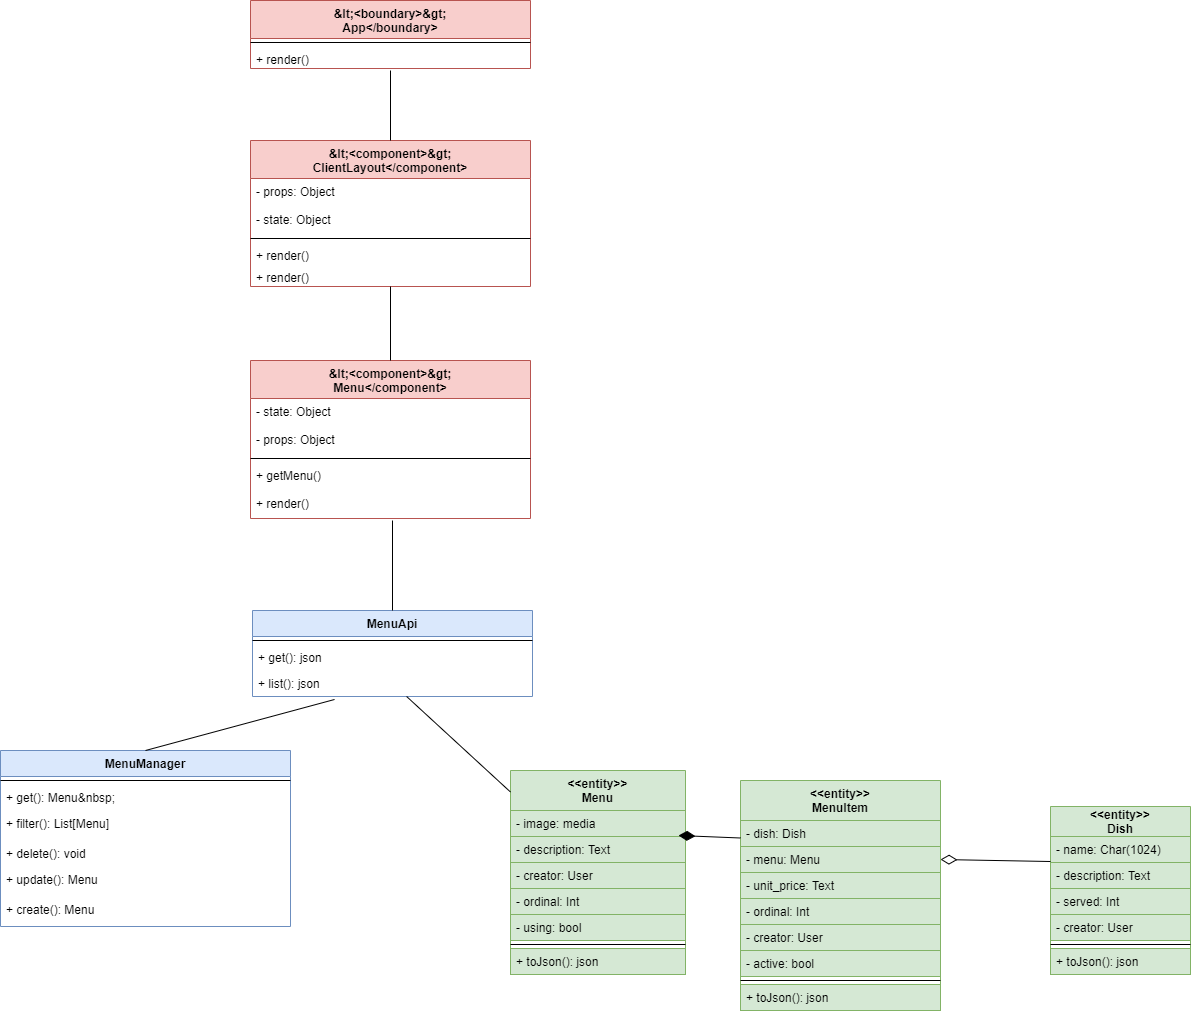

The diagram above was exported from draw.io. Its source (the exported page's mxGraphModel, read from the mxfile embedded in the PNG):
<mxGraphModel dx="-2200" dy="1661" grid="1" gridSize="10" guides="1" tooltips="1" connect="1" arrows="1" fold="1" page="1" pageScale="1" pageWidth="827" pageHeight="1169" math="0" shadow="0">
  <root>
    <mxCell id="IgJtkKqACci9GFZ3kaKw-0" />
    <mxCell id="IgJtkKqACci9GFZ3kaKw-1" parent="IgJtkKqACci9GFZ3kaKw-0" />
    <mxCell id="lOqvWllZXrilYSUMeEKE-0" value="&amp;lt;&lt;boundary&gt;&amp;gt;&#10;App&lt;/boundary&gt;" style="swimlane;fontStyle=1;align=center;verticalAlign=top;childLayout=stackLayout;horizontal=1;startSize=38;horizontalStack=0;resizeParent=1;resizeParentMax=0;resizeLast=0;collapsible=1;marginBottom=0;fillColor=#f8cecc;strokeColor=#b85450;whiteSpace=wrap;" vertex="1" parent="IgJtkKqACci9GFZ3kaKw-1">
      <mxGeometry x="3580" y="-1080" width="280" height="68" as="geometry" />
    </mxCell>
    <mxCell id="lOqvWllZXrilYSUMeEKE-1" value="" style="line;strokeWidth=1;fillColor=none;align=left;verticalAlign=middle;spacingTop=-1;spacingLeft=3;spacingRight=3;rotatable=0;labelPosition=right;points=[];portConstraint=eastwest;whiteSpace=wrap;fontStyle=0" vertex="1" parent="lOqvWllZXrilYSUMeEKE-0">
      <mxGeometry y="38" width="280" height="8" as="geometry" />
    </mxCell>
    <mxCell id="lOqvWllZXrilYSUMeEKE-2" value="+ render()" style="text;strokeColor=none;fillColor=none;align=left;verticalAlign=top;spacingLeft=4;spacingRight=4;overflow=hidden;rotatable=0;points=[[0,0.5],[1,0.5]];portConstraint=eastwest;whiteSpace=wrap;fontStyle=0" vertex="1" parent="lOqvWllZXrilYSUMeEKE-0">
      <mxGeometry y="46" width="280" height="22" as="geometry" />
    </mxCell>
    <mxCell id="sddTbjTKLD69myQOHdJ3-0" value="&amp;lt;&lt;component&gt;&amp;gt;&#10;ClientLayout&lt;/component&gt;" style="swimlane;fontStyle=1;align=center;verticalAlign=top;childLayout=stackLayout;horizontal=1;startSize=38;horizontalStack=0;resizeParent=1;resizeParentMax=0;resizeLast=0;collapsible=1;marginBottom=0;fillColor=#f8cecc;strokeColor=#b85450;whiteSpace=wrap;" vertex="1" parent="IgJtkKqACci9GFZ3kaKw-1">
      <mxGeometry x="3580" y="-940" width="280" height="146" as="geometry" />
    </mxCell>
    <mxCell id="sddTbjTKLD69myQOHdJ3-1" value="- props: Object" style="text;strokeColor=none;fillColor=none;align=left;verticalAlign=top;spacingLeft=4;spacingRight=4;overflow=hidden;rotatable=0;points=[[0,0.5],[1,0.5]];portConstraint=eastwest;whiteSpace=wrap;fontStyle=0" vertex="1" parent="sddTbjTKLD69myQOHdJ3-0">
      <mxGeometry y="38" width="280" height="28" as="geometry" />
    </mxCell>
    <mxCell id="sddTbjTKLD69myQOHdJ3-2" value="- state: Object" style="text;strokeColor=none;fillColor=none;align=left;verticalAlign=top;spacingLeft=4;spacingRight=4;overflow=hidden;rotatable=0;points=[[0,0.5],[1,0.5]];portConstraint=eastwest;whiteSpace=wrap;fontStyle=0" vertex="1" parent="sddTbjTKLD69myQOHdJ3-0">
      <mxGeometry y="66" width="280" height="28" as="geometry" />
    </mxCell>
    <mxCell id="sddTbjTKLD69myQOHdJ3-3" value="" style="line;strokeWidth=1;fillColor=none;align=left;verticalAlign=middle;spacingTop=-1;spacingLeft=3;spacingRight=3;rotatable=0;labelPosition=right;points=[];portConstraint=eastwest;whiteSpace=wrap;fontStyle=0" vertex="1" parent="sddTbjTKLD69myQOHdJ3-0">
      <mxGeometry y="94" width="280" height="8" as="geometry" />
    </mxCell>
    <mxCell id="sddTbjTKLD69myQOHdJ3-4" value="+ render()" style="text;strokeColor=none;fillColor=none;align=left;verticalAlign=top;spacingLeft=4;spacingRight=4;overflow=hidden;rotatable=0;points=[[0,0.5],[1,0.5]];portConstraint=eastwest;whiteSpace=wrap;fontStyle=0" vertex="1" parent="sddTbjTKLD69myQOHdJ3-0">
      <mxGeometry y="102" width="280" height="22" as="geometry" />
    </mxCell>
    <mxCell id="sddTbjTKLD69myQOHdJ3-5" value="+ render()" style="text;strokeColor=none;fillColor=none;align=left;verticalAlign=top;spacingLeft=4;spacingRight=4;overflow=hidden;rotatable=0;points=[[0,0.5],[1,0.5]];portConstraint=eastwest;whiteSpace=wrap;fontStyle=0" vertex="1" parent="sddTbjTKLD69myQOHdJ3-0">
      <mxGeometry y="124" width="280" height="22" as="geometry" />
    </mxCell>
    <mxCell id="xIkHN6NTN49pWtj_Es9H-0" value="&amp;lt;&lt;component&gt;&amp;gt;&#10;Menu&lt;/component&gt;" style="swimlane;fontStyle=1;align=center;verticalAlign=top;childLayout=stackLayout;horizontal=1;startSize=38;horizontalStack=0;resizeParent=1;resizeParentMax=0;resizeLast=0;collapsible=1;marginBottom=0;fillColor=#f8cecc;strokeColor=#b85450;whiteSpace=wrap;" vertex="1" parent="IgJtkKqACci9GFZ3kaKw-1">
      <mxGeometry x="3580" y="-720" width="280" height="158" as="geometry" />
    </mxCell>
    <mxCell id="xIkHN6NTN49pWtj_Es9H-1" value="- state: Object" style="text;strokeColor=none;fillColor=none;align=left;verticalAlign=top;spacingLeft=4;spacingRight=4;overflow=hidden;rotatable=0;points=[[0,0.5],[1,0.5]];portConstraint=eastwest;whiteSpace=wrap;fontStyle=0" vertex="1" parent="xIkHN6NTN49pWtj_Es9H-0">
      <mxGeometry y="38" width="280" height="28" as="geometry" />
    </mxCell>
    <mxCell id="xIkHN6NTN49pWtj_Es9H-2" value="- props: Object" style="text;strokeColor=none;fillColor=none;align=left;verticalAlign=top;spacingLeft=4;spacingRight=4;overflow=hidden;rotatable=0;points=[[0,0.5],[1,0.5]];portConstraint=eastwest;whiteSpace=wrap;fontStyle=0" vertex="1" parent="xIkHN6NTN49pWtj_Es9H-0">
      <mxGeometry y="66" width="280" height="28" as="geometry" />
    </mxCell>
    <mxCell id="xIkHN6NTN49pWtj_Es9H-3" value="" style="line;strokeWidth=1;fillColor=none;align=left;verticalAlign=middle;spacingTop=-1;spacingLeft=3;spacingRight=3;rotatable=0;labelPosition=right;points=[];portConstraint=eastwest;whiteSpace=wrap;fontStyle=0" vertex="1" parent="xIkHN6NTN49pWtj_Es9H-0">
      <mxGeometry y="94" width="280" height="8" as="geometry" />
    </mxCell>
    <mxCell id="xIkHN6NTN49pWtj_Es9H-4" value="+ getMenu()" style="text;strokeColor=none;fillColor=none;align=left;verticalAlign=top;spacingLeft=4;spacingRight=4;overflow=hidden;rotatable=0;points=[[0,0.5],[1,0.5]];portConstraint=eastwest;whiteSpace=wrap;fontStyle=0" vertex="1" parent="xIkHN6NTN49pWtj_Es9H-0">
      <mxGeometry y="102" width="280" height="28" as="geometry" />
    </mxCell>
    <mxCell id="xIkHN6NTN49pWtj_Es9H-5" value="+ render()" style="text;strokeColor=none;fillColor=none;align=left;verticalAlign=top;spacingLeft=4;spacingRight=4;overflow=hidden;rotatable=0;points=[[0,0.5],[1,0.5]];portConstraint=eastwest;whiteSpace=wrap;fontStyle=0" vertex="1" parent="xIkHN6NTN49pWtj_Es9H-0">
      <mxGeometry y="130" width="280" height="28" as="geometry" />
    </mxCell>
    <mxCell id="wZhp-U5LAvHpPOsro0nM-0" value="MenuApi" style="swimlane;fontStyle=1;align=center;verticalAlign=top;childLayout=stackLayout;horizontal=1;startSize=26;horizontalStack=0;resizeParent=1;resizeParentMax=0;resizeLast=0;collapsible=1;marginBottom=0;fillColor=#dae8fc;strokeColor=#6c8ebf;" vertex="1" parent="IgJtkKqACci9GFZ3kaKw-1">
      <mxGeometry x="3582" y="-470" width="280" height="86" as="geometry" />
    </mxCell>
    <mxCell id="wZhp-U5LAvHpPOsro0nM-1" value="" style="line;strokeWidth=1;fillColor=none;align=left;verticalAlign=middle;spacingTop=-1;spacingLeft=3;spacingRight=3;rotatable=0;labelPosition=right;points=[];portConstraint=eastwest;fontStyle=0" vertex="1" parent="wZhp-U5LAvHpPOsro0nM-0">
      <mxGeometry y="26" width="280" height="8" as="geometry" />
    </mxCell>
    <mxCell id="wZhp-U5LAvHpPOsro0nM-2" value="+ get(): json" style="text;strokeColor=none;fillColor=none;align=left;verticalAlign=top;spacingLeft=4;spacingRight=4;overflow=hidden;rotatable=0;points=[[0,0.5],[1,0.5]];portConstraint=eastwest;fontStyle=0" vertex="1" parent="wZhp-U5LAvHpPOsro0nM-0">
      <mxGeometry y="34" width="280" height="26" as="geometry" />
    </mxCell>
    <mxCell id="wZhp-U5LAvHpPOsro0nM-3" value="+ list(): json" style="text;strokeColor=none;fillColor=none;align=left;verticalAlign=top;spacingLeft=4;spacingRight=4;overflow=hidden;rotatable=0;points=[[0,0.5],[1,0.5]];portConstraint=eastwest;fontStyle=0" vertex="1" parent="wZhp-U5LAvHpPOsro0nM-0">
      <mxGeometry y="60" width="280" height="26" as="geometry" />
    </mxCell>
    <mxCell id="VMU8SCQjVp3aBd5xAgPf-0" value="MenuManager" style="swimlane;fontStyle=1;align=center;verticalAlign=top;childLayout=stackLayout;horizontal=1;startSize=26;horizontalStack=0;resizeParent=1;resizeParentMax=0;resizeLast=0;collapsible=1;marginBottom=0;fillColor=#dae8fc;strokeColor=#6c8ebf;whiteSpace=wrap;" vertex="1" parent="IgJtkKqACci9GFZ3kaKw-1">
      <mxGeometry x="3330" y="-330" width="290" height="176" as="geometry" />
    </mxCell>
    <mxCell id="VMU8SCQjVp3aBd5xAgPf-1" value="" style="line;strokeWidth=1;fillColor=none;align=left;verticalAlign=middle;spacingTop=-1;spacingLeft=3;spacingRight=3;rotatable=0;labelPosition=right;points=[];portConstraint=eastwest;whiteSpace=wrap;fontStyle=0" vertex="1" parent="VMU8SCQjVp3aBd5xAgPf-0">
      <mxGeometry y="26" width="290" height="8" as="geometry" />
    </mxCell>
    <mxCell id="VMU8SCQjVp3aBd5xAgPf-2" value="+ get(): Menu&amp;nbsp;" style="text;strokeColor=none;fillColor=none;align=left;verticalAlign=top;spacingLeft=4;spacingRight=4;overflow=hidden;rotatable=0;points=[[0,0.5],[1,0.5]];portConstraint=eastwest;whiteSpace=wrap;fontStyle=0" vertex="1" parent="VMU8SCQjVp3aBd5xAgPf-0">
      <mxGeometry y="34" width="290" height="26" as="geometry" />
    </mxCell>
    <mxCell id="VMU8SCQjVp3aBd5xAgPf-3" value="+ filter(): List[Menu]" style="text;strokeColor=none;fillColor=none;align=left;verticalAlign=top;spacingLeft=4;spacingRight=4;overflow=hidden;rotatable=0;points=[[0,0.5],[1,0.5]];portConstraint=eastwest;whiteSpace=wrap;fontStyle=0" vertex="1" parent="VMU8SCQjVp3aBd5xAgPf-0">
      <mxGeometry y="60" width="290" height="30" as="geometry" />
    </mxCell>
    <mxCell id="VMU8SCQjVp3aBd5xAgPf-4" value="+ delete(): void" style="text;strokeColor=none;fillColor=none;align=left;verticalAlign=top;spacingLeft=4;spacingRight=4;overflow=hidden;rotatable=0;points=[[0,0.5],[1,0.5]];portConstraint=eastwest;whiteSpace=wrap;fontStyle=0" vertex="1" parent="VMU8SCQjVp3aBd5xAgPf-0">
      <mxGeometry y="90" width="290" height="26" as="geometry" />
    </mxCell>
    <mxCell id="VMU8SCQjVp3aBd5xAgPf-5" value="+ update(): Menu" style="text;strokeColor=none;fillColor=none;align=left;verticalAlign=top;spacingLeft=4;spacingRight=4;overflow=hidden;rotatable=0;points=[[0,0.5],[1,0.5]];portConstraint=eastwest;whiteSpace=wrap;fontStyle=0" vertex="1" parent="VMU8SCQjVp3aBd5xAgPf-0">
      <mxGeometry y="116" width="290" height="30" as="geometry" />
    </mxCell>
    <mxCell id="VMU8SCQjVp3aBd5xAgPf-6" value="+ create(): Menu" style="text;strokeColor=none;fillColor=none;align=left;verticalAlign=top;spacingLeft=4;spacingRight=4;overflow=hidden;rotatable=0;points=[[0,0.5],[1,0.5]];portConstraint=eastwest;whiteSpace=wrap;fontStyle=0" vertex="1" parent="VMU8SCQjVp3aBd5xAgPf-0">
      <mxGeometry y="146" width="290" height="30" as="geometry" />
    </mxCell>
    <mxCell id="vVYxyKzUgI-0pqhqdsME-0" value="&lt;&lt;entity&gt;&gt;&#10;Menu" style="swimlane;fontStyle=1;childLayout=stackLayout;horizontal=1;startSize=40;fillColor=#d5e8d4;horizontalStack=0;resizeParent=1;resizeParentMax=0;resizeLast=0;collapsible=1;marginBottom=0;strokeColor=#82b366;sketch=0;" vertex="1" parent="IgJtkKqACci9GFZ3kaKw-1">
      <mxGeometry x="3840" y="-310" width="175" height="204" as="geometry" />
    </mxCell>
    <mxCell id="vVYxyKzUgI-0pqhqdsME-1" value="- image: media" style="text;strokeColor=#82b366;fillColor=#d5e8d4;align=left;verticalAlign=top;spacingLeft=4;spacingRight=4;overflow=hidden;rotatable=0;points=[[0,0.5],[1,0.5]];portConstraint=eastwest;fontStyle=0" vertex="1" parent="vVYxyKzUgI-0pqhqdsME-0">
      <mxGeometry y="40" width="175" height="26" as="geometry" />
    </mxCell>
    <mxCell id="vVYxyKzUgI-0pqhqdsME-2" value="- description: Text" style="text;strokeColor=#82b366;fillColor=#d5e8d4;align=left;verticalAlign=top;spacingLeft=4;spacingRight=4;overflow=hidden;rotatable=0;points=[[0,0.5],[1,0.5]];portConstraint=eastwest;fontStyle=0" vertex="1" parent="vVYxyKzUgI-0pqhqdsME-0">
      <mxGeometry y="66" width="175" height="26" as="geometry" />
    </mxCell>
    <mxCell id="vVYxyKzUgI-0pqhqdsME-3" value="- creator: User" style="text;strokeColor=#82b366;fillColor=#d5e8d4;align=left;verticalAlign=top;spacingLeft=4;spacingRight=4;overflow=hidden;rotatable=0;points=[[0,0.5],[1,0.5]];portConstraint=eastwest;fontStyle=0" vertex="1" parent="vVYxyKzUgI-0pqhqdsME-0">
      <mxGeometry y="92" width="175" height="26" as="geometry" />
    </mxCell>
    <mxCell id="vVYxyKzUgI-0pqhqdsME-4" value="- ordinal: Int" style="text;strokeColor=#82b366;fillColor=#d5e8d4;align=left;verticalAlign=top;spacingLeft=4;spacingRight=4;overflow=hidden;rotatable=0;points=[[0,0.5],[1,0.5]];portConstraint=eastwest;fontStyle=0" vertex="1" parent="vVYxyKzUgI-0pqhqdsME-0">
      <mxGeometry y="118" width="175" height="26" as="geometry" />
    </mxCell>
    <mxCell id="vVYxyKzUgI-0pqhqdsME-5" value="- using: bool" style="text;strokeColor=#82b366;fillColor=#d5e8d4;align=left;verticalAlign=top;spacingLeft=4;spacingRight=4;overflow=hidden;rotatable=0;points=[[0,0.5],[1,0.5]];portConstraint=eastwest;fontStyle=0" vertex="1" parent="vVYxyKzUgI-0pqhqdsME-0">
      <mxGeometry y="144" width="175" height="26" as="geometry" />
    </mxCell>
    <mxCell id="vVYxyKzUgI-0pqhqdsME-6" value="" style="line;strokeWidth=1;fillColor=none;align=left;verticalAlign=middle;spacingTop=-1;spacingLeft=3;spacingRight=3;rotatable=0;labelPosition=right;points=[];portConstraint=eastwest;whiteSpace=wrap;fontStyle=0" vertex="1" parent="vVYxyKzUgI-0pqhqdsME-0">
      <mxGeometry y="170" width="175" height="8" as="geometry" />
    </mxCell>
    <mxCell id="vVYxyKzUgI-0pqhqdsME-7" value="+ toJson(): json " style="text;strokeColor=#82b366;fillColor=#d5e8d4;align=left;verticalAlign=top;spacingLeft=4;spacingRight=4;overflow=hidden;rotatable=0;points=[[0,0.5],[1,0.5]];portConstraint=eastwest;fontStyle=0" vertex="1" parent="vVYxyKzUgI-0pqhqdsME-0">
      <mxGeometry y="178" width="175" height="26" as="geometry" />
    </mxCell>
    <mxCell id="zrlUnIxpJ8Dj1raVQdtE-0" value="&lt;&lt;entity&gt;&gt;&#10;MenuItem" style="swimlane;fontStyle=1;childLayout=stackLayout;horizontal=1;startSize=40;fillColor=#d5e8d4;horizontalStack=0;resizeParent=1;resizeParentMax=0;resizeLast=0;collapsible=1;marginBottom=0;strokeColor=#82b366;" vertex="1" parent="IgJtkKqACci9GFZ3kaKw-1">
      <mxGeometry x="4070" y="-300" width="200" height="230" as="geometry" />
    </mxCell>
    <mxCell id="zrlUnIxpJ8Dj1raVQdtE-1" value="- dish: Dish" style="text;strokeColor=#82b366;fillColor=#d5e8d4;align=left;verticalAlign=top;spacingLeft=4;spacingRight=4;overflow=hidden;rotatable=0;points=[[0,0.5],[1,0.5]];portConstraint=eastwest;fontStyle=0" vertex="1" parent="zrlUnIxpJ8Dj1raVQdtE-0">
      <mxGeometry y="40" width="200" height="26" as="geometry" />
    </mxCell>
    <mxCell id="zrlUnIxpJ8Dj1raVQdtE-2" value="- menu: Menu" style="text;strokeColor=#82b366;fillColor=#d5e8d4;align=left;verticalAlign=top;spacingLeft=4;spacingRight=4;overflow=hidden;rotatable=0;points=[[0,0.5],[1,0.5]];portConstraint=eastwest;fontStyle=0" vertex="1" parent="zrlUnIxpJ8Dj1raVQdtE-0">
      <mxGeometry y="66" width="200" height="26" as="geometry" />
    </mxCell>
    <mxCell id="zrlUnIxpJ8Dj1raVQdtE-3" value="- unit_price: Text" style="text;strokeColor=#82b366;fillColor=#d5e8d4;align=left;verticalAlign=top;spacingLeft=4;spacingRight=4;overflow=hidden;rotatable=0;points=[[0,0.5],[1,0.5]];portConstraint=eastwest;fontStyle=0" vertex="1" parent="zrlUnIxpJ8Dj1raVQdtE-0">
      <mxGeometry y="92" width="200" height="26" as="geometry" />
    </mxCell>
    <mxCell id="zrlUnIxpJ8Dj1raVQdtE-4" value="- ordinal: Int" style="text;strokeColor=#82b366;fillColor=#d5e8d4;align=left;verticalAlign=top;spacingLeft=4;spacingRight=4;overflow=hidden;rotatable=0;points=[[0,0.5],[1,0.5]];portConstraint=eastwest;fontStyle=0" vertex="1" parent="zrlUnIxpJ8Dj1raVQdtE-0">
      <mxGeometry y="118" width="200" height="26" as="geometry" />
    </mxCell>
    <mxCell id="zrlUnIxpJ8Dj1raVQdtE-5" value="- creator: User" style="text;strokeColor=#82b366;fillColor=#d5e8d4;align=left;verticalAlign=top;spacingLeft=4;spacingRight=4;overflow=hidden;rotatable=0;points=[[0,0.5],[1,0.5]];portConstraint=eastwest;fontStyle=0" vertex="1" parent="zrlUnIxpJ8Dj1raVQdtE-0">
      <mxGeometry y="144" width="200" height="26" as="geometry" />
    </mxCell>
    <mxCell id="zrlUnIxpJ8Dj1raVQdtE-6" value="- active: bool" style="text;strokeColor=#82b366;fillColor=#d5e8d4;align=left;verticalAlign=top;spacingLeft=4;spacingRight=4;overflow=hidden;rotatable=0;points=[[0,0.5],[1,0.5]];portConstraint=eastwest;fontStyle=0" vertex="1" parent="zrlUnIxpJ8Dj1raVQdtE-0">
      <mxGeometry y="170" width="200" height="26" as="geometry" />
    </mxCell>
    <mxCell id="zrlUnIxpJ8Dj1raVQdtE-7" value="" style="line;strokeWidth=1;fillColor=none;align=left;verticalAlign=middle;spacingTop=-1;spacingLeft=3;spacingRight=3;rotatable=0;labelPosition=right;points=[];portConstraint=eastwest;whiteSpace=wrap;fontStyle=0" vertex="1" parent="zrlUnIxpJ8Dj1raVQdtE-0">
      <mxGeometry y="196" width="200" height="8" as="geometry" />
    </mxCell>
    <mxCell id="zrlUnIxpJ8Dj1raVQdtE-8" value="+ toJson(): json " style="text;strokeColor=#82b366;fillColor=#d5e8d4;align=left;verticalAlign=top;spacingLeft=4;spacingRight=4;overflow=hidden;rotatable=0;points=[[0,0.5],[1,0.5]];portConstraint=eastwest;fontStyle=0" vertex="1" parent="zrlUnIxpJ8Dj1raVQdtE-0">
      <mxGeometry y="204" width="200" height="26" as="geometry" />
    </mxCell>
    <mxCell id="7Ml0xVpwbvYVwOqi2EbV-0" value="&lt;&lt;entity&gt;&gt;&#10;Dish" style="swimlane;fontStyle=1;childLayout=stackLayout;horizontal=1;startSize=30;fillColor=#d5e8d4;horizontalStack=0;resizeParent=1;resizeParentMax=0;resizeLast=0;collapsible=1;marginBottom=0;strokeColor=#82b366;" vertex="1" parent="IgJtkKqACci9GFZ3kaKw-1">
      <mxGeometry x="4380" y="-274" width="140" height="168" as="geometry" />
    </mxCell>
    <mxCell id="7Ml0xVpwbvYVwOqi2EbV-1" value="- name: Char(1024)" style="text;strokeColor=#82b366;fillColor=#d5e8d4;align=left;verticalAlign=top;spacingLeft=4;spacingRight=4;overflow=hidden;rotatable=0;points=[[0,0.5],[1,0.5]];portConstraint=eastwest;fontStyle=0" vertex="1" parent="7Ml0xVpwbvYVwOqi2EbV-0">
      <mxGeometry y="30" width="140" height="26" as="geometry" />
    </mxCell>
    <mxCell id="7Ml0xVpwbvYVwOqi2EbV-2" value="- description: Text" style="text;strokeColor=#82b366;fillColor=#d5e8d4;align=left;verticalAlign=top;spacingLeft=4;spacingRight=4;overflow=hidden;rotatable=0;points=[[0,0.5],[1,0.5]];portConstraint=eastwest;fontStyle=0" vertex="1" parent="7Ml0xVpwbvYVwOqi2EbV-0">
      <mxGeometry y="56" width="140" height="26" as="geometry" />
    </mxCell>
    <mxCell id="7Ml0xVpwbvYVwOqi2EbV-3" value="- served: Int" style="text;strokeColor=#82b366;fillColor=#d5e8d4;align=left;verticalAlign=top;spacingLeft=4;spacingRight=4;overflow=hidden;rotatable=0;points=[[0,0.5],[1,0.5]];portConstraint=eastwest;fontStyle=0" vertex="1" parent="7Ml0xVpwbvYVwOqi2EbV-0">
      <mxGeometry y="82" width="140" height="26" as="geometry" />
    </mxCell>
    <mxCell id="7Ml0xVpwbvYVwOqi2EbV-4" value="- creator: User" style="text;strokeColor=#82b366;fillColor=#d5e8d4;align=left;verticalAlign=top;spacingLeft=4;spacingRight=4;overflow=hidden;rotatable=0;points=[[0,0.5],[1,0.5]];portConstraint=eastwest;fontStyle=0" vertex="1" parent="7Ml0xVpwbvYVwOqi2EbV-0">
      <mxGeometry y="108" width="140" height="26" as="geometry" />
    </mxCell>
    <mxCell id="7Ml0xVpwbvYVwOqi2EbV-5" value="" style="line;strokeWidth=1;fillColor=none;align=left;verticalAlign=middle;spacingTop=-1;spacingLeft=3;spacingRight=3;rotatable=0;labelPosition=right;points=[];portConstraint=eastwest;whiteSpace=wrap;fontStyle=0" vertex="1" parent="7Ml0xVpwbvYVwOqi2EbV-0">
      <mxGeometry y="134" width="140" height="8" as="geometry" />
    </mxCell>
    <mxCell id="7Ml0xVpwbvYVwOqi2EbV-6" value="+ toJson(): json " style="text;strokeColor=#82b366;fillColor=#d5e8d4;align=left;verticalAlign=top;spacingLeft=4;spacingRight=4;overflow=hidden;rotatable=0;points=[[0,0.5],[1,0.5]];portConstraint=eastwest;fontStyle=0" vertex="1" parent="7Ml0xVpwbvYVwOqi2EbV-0">
      <mxGeometry y="142" width="140" height="26" as="geometry" />
    </mxCell>
    <mxCell id="79hRy1-1eGW6Jwif0WDf-0" style="edgeStyle=none;rounded=0;orthogonalLoop=1;jettySize=auto;html=1;endArrow=diamondThin;endFill=1;startSize=11;endSize=14;fontStyle=0;entryX=0.96;entryY=-0.038;entryDx=0;entryDy=0;exitX=0;exitY=0.25;exitDx=0;exitDy=0;entryPerimeter=0;" edge="1" parent="IgJtkKqACci9GFZ3kaKw-1" source="zrlUnIxpJ8Dj1raVQdtE-0" target="vVYxyKzUgI-0pqhqdsME-2">
      <mxGeometry relative="1" as="geometry">
        <mxPoint x="4710" y="150.84000000000015" as="sourcePoint" />
        <mxPoint x="4585" y="145.64000000000033" as="targetPoint" />
      </mxGeometry>
    </mxCell>
    <mxCell id="If1jg5-ArO47YEqNBHUi-0" style="edgeStyle=none;rounded=0;orthogonalLoop=1;jettySize=auto;html=1;endArrow=diamondThin;endFill=0;startSize=11;endSize=14;fontStyle=0;entryX=1;entryY=0.5;entryDx=0;entryDy=0;exitX=0;exitY=-0.038;exitDx=0;exitDy=0;exitPerimeter=0;" edge="1" parent="IgJtkKqACci9GFZ3kaKw-1" source="7Ml0xVpwbvYVwOqi2EbV-2" target="zrlUnIxpJ8Dj1raVQdtE-2">
      <mxGeometry relative="1" as="geometry">
        <mxPoint x="5090" y="155" as="sourcePoint" />
        <mxPoint x="4910" y="155" as="targetPoint" />
      </mxGeometry>
    </mxCell>
    <mxCell id="If1jg5-ArO47YEqNBHUi-1" value="" style="endArrow=none;html=1;rounded=0;" edge="1" parent="IgJtkKqACci9GFZ3kaKw-1" source="xIkHN6NTN49pWtj_Es9H-0" target="sddTbjTKLD69myQOHdJ3-5">
      <mxGeometry width="50" height="50" relative="1" as="geometry">
        <mxPoint x="4080" y="-480" as="sourcePoint" />
        <mxPoint x="4130" y="-530" as="targetPoint" />
      </mxGeometry>
    </mxCell>
    <mxCell id="If1jg5-ArO47YEqNBHUi-3" value="" style="endArrow=none;html=1;rounded=0;" edge="1" parent="IgJtkKqACci9GFZ3kaKw-1" source="sddTbjTKLD69myQOHdJ3-0">
      <mxGeometry width="50" height="50" relative="1" as="geometry">
        <mxPoint x="4080" y="-620" as="sourcePoint" />
        <mxPoint x="3720" y="-1010" as="targetPoint" />
      </mxGeometry>
    </mxCell>
    <mxCell id="If1jg5-ArO47YEqNBHUi-4" value="" style="endArrow=none;html=1;rounded=0;exitX=0.5;exitY=0;exitDx=0;exitDy=0;" edge="1" parent="IgJtkKqACci9GFZ3kaKw-1" source="wZhp-U5LAvHpPOsro0nM-0">
      <mxGeometry width="50" height="50" relative="1" as="geometry">
        <mxPoint x="4080" y="-620" as="sourcePoint" />
        <mxPoint x="3722" y="-560" as="targetPoint" />
      </mxGeometry>
    </mxCell>
    <mxCell id="If1jg5-ArO47YEqNBHUi-5" value="" style="endArrow=none;html=1;rounded=0;" edge="1" parent="IgJtkKqACci9GFZ3kaKw-1" source="vVYxyKzUgI-0pqhqdsME-0" target="wZhp-U5LAvHpPOsro0nM-3">
      <mxGeometry width="50" height="50" relative="1" as="geometry">
        <mxPoint x="4080" y="-620" as="sourcePoint" />
        <mxPoint x="4130" y="-670" as="targetPoint" />
      </mxGeometry>
    </mxCell>
    <mxCell id="If1jg5-ArO47YEqNBHUi-6" value="" style="endArrow=none;html=1;rounded=0;exitX=0.5;exitY=0;exitDx=0;exitDy=0;entryX=0.293;entryY=1.115;entryDx=0;entryDy=0;entryPerimeter=0;" edge="1" parent="IgJtkKqACci9GFZ3kaKw-1" source="VMU8SCQjVp3aBd5xAgPf-0" target="wZhp-U5LAvHpPOsro0nM-3">
      <mxGeometry width="50" height="50" relative="1" as="geometry">
        <mxPoint x="4080" y="-620" as="sourcePoint" />
        <mxPoint x="4130" y="-670" as="targetPoint" />
      </mxGeometry>
    </mxCell>
  </root>
</mxGraphModel>